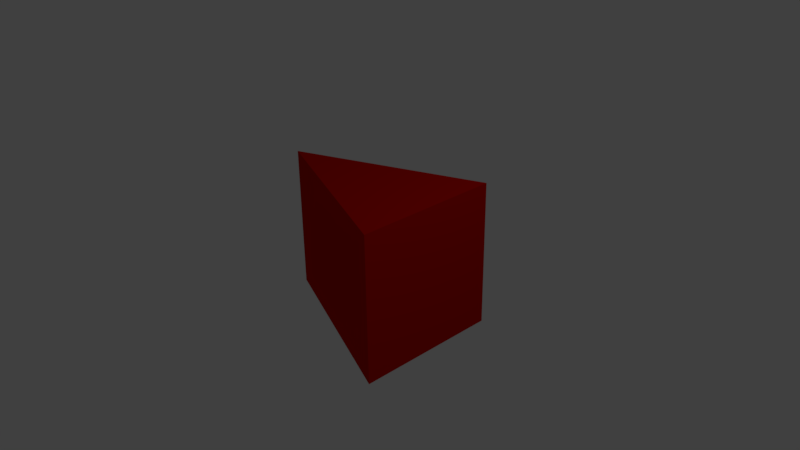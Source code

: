 # Source: MiniTriangle.blend  (saved by Blender 2.77.0; exported with 4.5.12 LTS)
import bpy
from mathutils import Matrix  # noqa: F401  (used for matrix-valued properties, if any)

bpy.ops.wm.read_factory_settings(use_empty=True)
scene = bpy.context.scene
scene.name = 'Scene'

# ---- collections
col_collection_1 = bpy.data.collections.new('Collection 1'); scene.collection.children.link(col_collection_1)

# ---- materials (node trees are filled in below, after node groups)
mat_material = bpy.data.materials.new('Material')
mat_material.alpha_threshold = 0.0
mat_material.use_transparent_shadow = False
mat_material.diffuse_color = (0.5705, 0.003508, 0.0, 1.0)
mat_material.roughness = 0.5
mat_material.line_color = (0.0, 0.0, 0.0, 1.0)

# ---- material node trees

# ---- world
world_world = bpy.data.worlds.new('World'); scene.world = world_world
world_world.color = (0.05088, 0.05088, 0.05088)
world_world.use_sun_shadow = False
world_world.sun_shadow_jitter_overblur = 0.0
world_world.cycles.sampling_method = 'MANUAL'

# ---- cameras
cam_camera = bpy.data.cameras.new('Camera')
cam_camera.clip_end = 100.0
cam_camera.lens = 35.0
cam_camera.sensor_width = 32.0
cam_camera.sensor_height = 18.0
cam_camera.ortho_scale = 7.314
cam_camera.dof.focus_distance = 0.0
cam_camera.dof.aperture_fstop = 128.0

# ---- lights
light_lamp = bpy.data.lights.new('Lamp', 'POINT')
light_lamp.transmission_factor = 0.0
light_lamp.cutoff_distance = 30.0
light_lamp.energy = 100.0
light_lamp.shadow_buffer_clip_start = 1.001
light_lamp.shadow_soft_size = 0.1
light_lamp.shadow_maximum_resolution = 0.006
light_lamp.use_absolute_resolution = True

# ---- meshes
me_cube = bpy.data.meshes.new('Cube')
me_cube.from_pydata([(1.0, 1.0, -1.0), (1.0, -1.0, -1.0), (-1.5, 1.788e-07, -1.0), (-1.5, 2.384e-07, -1.0), (1.0, 1.0, 1.0), (1.0, -1.0, 1.0), (-1.5, 2.384e-07, 1.0), (-1.5, 2.384e-07, 1.0)], [], [(0, 1, 2, 3), (4, 7, 6, 5), (0, 4, 5, 1), (1, 5, 6, 2), (2, 6, 7, 3), (4, 0, 3, 7)])
me_cube.materials.append(mat_material)
me_cube.use_remesh_preserve_volume = False
me_cube.use_remesh_preserve_attributes = False
me_cube.use_mirror_vertex_groups = False
me_cube.update()

# ---- objects
ob_cube = bpy.data.objects.new('Cube', me_cube)
ob_lamp = bpy.data.objects.new('Lamp', light_lamp)
ob_camera = bpy.data.objects.new('Camera', cam_camera)

# ---- transforms, parenting, visibility, modifiers, constraints
ob_cube.location = (0.0, 0.0, 0.0)
ob_cube.lock_rotations_4d = False
ob_cube.empty_display_type = 'ARROWS'
ob_cube.lineart.crease_threshold = 0.0
ob_lamp.location = (4.076, 1.005, 5.904)
ob_lamp.rotation_euler = (0.6503, 0.05522, 1.866)
ob_lamp.lock_rotations_4d = False
ob_lamp.empty_display_type = 'ARROWS'
ob_lamp.color = (0.0, 0.0, 0.0, 0.0)
ob_lamp.lineart.crease_threshold = 0.0
ob_camera.location = (7.481, -6.508, 5.344)
ob_camera.rotation_euler = (1.109, 0.01082, 0.8149)
ob_camera.lock_rotations_4d = False
ob_camera.empty_display_type = 'ARROWS'
ob_camera.color = (0.0, 0.0, 0.0, 0.0)
ob_camera.display_type = 'WIRE'
ob_camera.lineart.crease_threshold = 0.0

# ---- collection membership
col_collection_1.objects.link(ob_cube)
col_collection_1.objects.link(ob_lamp)
col_collection_1.objects.link(ob_camera)

# ---- scene / render settings (as saved in the file)
scene.camera = ob_camera
scene.frame_start = 1; scene.frame_end = 250; scene.frame_set(1)
scene.render.engine = 'BLENDER_EEVEE_NEXT'
scene.render.resolution_percentage = 50
scene.render.dither_intensity = 0.0
scene.cycles.use_denoising = False
scene.cycles.samples = 128
scene.cycles.sampling_pattern = 'TABULATED_SOBOL'
scene.cycles.light_sampling_threshold = 0.0
scene.cycles.use_adaptive_sampling = False
scene.cycles.use_light_tree = False
scene.cycles.blur_glossy = 0.0
scene.cycles.sample_clamp_indirect = 0.0
scene.view_settings.view_transform = 'Standard'
bpy.context.view_layer.update()
